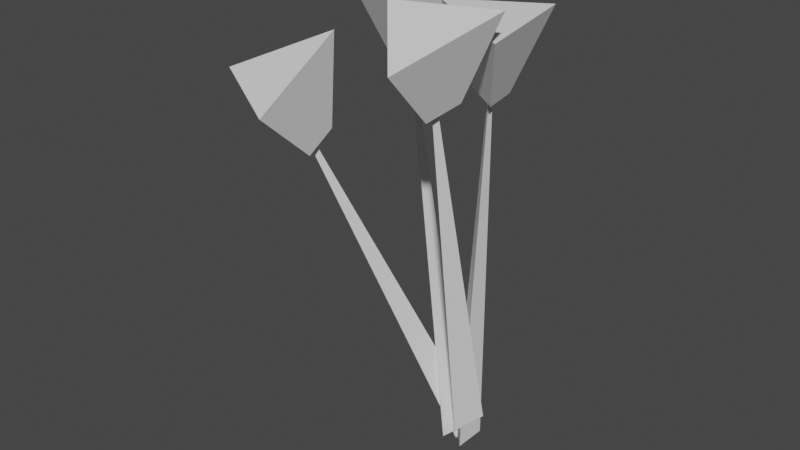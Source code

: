 # Source: flower.blend  (saved by Blender 2.81.16; exported with 4.5.12 LTS)
import bpy
from mathutils import Matrix  # noqa: F401  (used for matrix-valued properties, if any)

bpy.ops.wm.read_factory_settings(use_empty=True)
scene = bpy.context.scene
scene.name = 'Scene'

# ---- collections
col_collection = bpy.data.collections.new('Collection'); scene.collection.children.link(col_collection)

# ---- world
world_world = bpy.data.worlds.new('World'); scene.world = world_world
world_world.use_nodes = True; world_world.node_tree.nodes.clear()
_N = world_world.node_tree.nodes; _L = world_world.node_tree.links
n0 = _N.new('ShaderNodeOutputWorld'); n0.name = 'World Output'; n0.location = (300, 300)
n1 = _N.new('ShaderNodeBackground'); n1.name = 'Background'; n1.location = (10, 300)
n1.inputs[0].default_value = (0.05088, 0.05088, 0.05088, 1.0)
_L.new(n1.outputs[0], n0.inputs[0])
n0.is_active_output = True
world_world.color = (0.05088, 0.05088, 0.05088)
world_world.use_sun_shadow = False
world_world.sun_shadow_jitter_overblur = 0.0

# ---- meshes
me_cube_002 = bpy.data.meshes.new('Cube.002')
me_cube_002.from_pydata([(0.0, 0.0, -1.0), (-1.0, 1.0, -1.0), (0.0, 1.0, 0.0), (1.0, -1.0, -1.0), (1.0, 0.0, 0.0), (1.0, 1.0, -1.0), (1.0, 1.0, 1.0)], [], [(1, 2, 6, 5), (5, 6, 4, 3), (1, 5, 3, 0), (3, 1, 6)])
_uv = me_cube_002.uv_layers.new(name='UVMap')
_uv.uv.foreach_set('vector', [0.375, 0.25, 0.625, 0.25, 0.625, 0.5, 0.375, 0.5, 0.375, 0.5, 0.625, 0.5, 0.625, 0.75, 0.375, 0.75, 0.125, 0.5, 0.375, 0.5, 0.375, 0.75, 0.125, 0.75, 0.0, 0.0, 0.0, 0.0, 0.0, 0.0])
me_cube_002.use_remesh_fix_poles = True
me_cube_002.use_remesh_preserve_attributes = False
me_cube_002.use_mirror_vertex_groups = False
me_cube_002.update()
me_cube_003 = bpy.data.meshes.new('Cube.003')
me_cube_003.from_pydata([(0.0, 0.0, -1.0), (-1.0, 1.0, -1.0), (0.0, 1.0, 0.0), (1.0, -1.0, -1.0), (1.0, 0.0, 0.0), (1.0, 1.0, -1.0), (1.0, 1.0, 1.0)], [], [(1, 2, 6, 5), (5, 6, 4, 3), (1, 5, 3, 0), (3, 1, 6)])
_uv = me_cube_003.uv_layers.new(name='UVMap')
_uv.uv.foreach_set('vector', [0.375, 0.25, 0.625, 0.25, 0.625, 0.5, 0.375, 0.5, 0.375, 0.5, 0.625, 0.5, 0.625, 0.75, 0.375, 0.75, 0.125, 0.5, 0.375, 0.5, 0.375, 0.75, 0.125, 0.75, 0.0, 0.0, 0.0, 0.0, 0.0, 0.0])
me_cube_003.use_remesh_fix_poles = True
me_cube_003.use_remesh_preserve_attributes = False
me_cube_003.use_mirror_vertex_groups = False
me_cube_003.update()
me_cube_004 = bpy.data.meshes.new('Cube.004')
me_cube_004.from_pydata([(0.0, 0.0, -1.0), (-1.0, 1.0, -1.0), (0.0, 1.0, 0.0), (1.0, -1.0, -1.0), (1.0, 0.0, 0.0), (1.0, 1.0, -1.0), (1.0, 1.0, 1.0)], [], [(1, 2, 6, 5), (5, 6, 4, 3), (1, 5, 3, 0), (3, 1, 6)])
_uv = me_cube_004.uv_layers.new(name='UVMap')
_uv.uv.foreach_set('vector', [0.375, 0.25, 0.625, 0.25, 0.625, 0.5, 0.375, 0.5, 0.375, 0.5, 0.625, 0.5, 0.625, 0.75, 0.375, 0.75, 0.125, 0.5, 0.375, 0.5, 0.375, 0.75, 0.125, 0.75, 0.0, 0.0, 0.0, 0.0, 0.0, 0.0])
me_cube_004.use_remesh_fix_poles = True
me_cube_004.use_remesh_preserve_attributes = False
me_cube_004.use_mirror_vertex_groups = False
me_cube_004.update()
me_cube_001 = bpy.data.meshes.new('Cube.001')
me_cube_001.from_pydata([(0.0, 0.0, -1.0), (-1.0, 1.0, -1.0), (0.0, 1.0, 0.0), (1.0, -1.0, -1.0), (1.0, 0.0, 0.0), (1.0, 1.0, -1.0), (1.0, 1.0, 1.0)], [], [(1, 2, 6, 5), (5, 6, 4, 3), (1, 5, 3, 0), (3, 1, 6)])
_uv = me_cube_001.uv_layers.new(name='UVMap')
_uv.uv.foreach_set('vector', [0.375, 0.25, 0.625, 0.25, 0.625, 0.5, 0.375, 0.5, 0.375, 0.5, 0.625, 0.5, 0.625, 0.75, 0.375, 0.75, 0.125, 0.5, 0.375, 0.5, 0.375, 0.75, 0.125, 0.75, 0.0, 0.0, 0.0, 0.0, 0.0, 0.0])
me_cube_001.use_remesh_fix_poles = True
me_cube_001.use_remesh_preserve_attributes = False
me_cube_001.use_mirror_vertex_groups = False
me_cube_001.update()
me_cone_002 = bpy.data.meshes.new('Cone.002')
me_cone_002.from_pydata([(-0.3318, 1.094, -0.9927), (1.118, 1.014e-08, -0.9946), (-0.6729, -1.007, -0.9784), (-0.1049, 0.3459, 0.3699), (0.3848, 0.0, 0.3137), (-0.2177, -0.3259, 0.3598), (-0.2205, -0.33, 0.3518)], [], [(0, 3, 4, 1), (1, 4, 6, 2), (2, 6, 5, 3, 0), (0, 1, 2), (5, 4, 3)])
_uv = me_cone_002.uv_layers.new(name='UVMap')
_uv.uv.foreach_set('vector', [0.1913, 0.445, 0.2314, 0.3117, 0.3224, 0.2497, 0.4605, 0.249, 0.4605, 0.249, 0.3224, 0.2497, 0.2176, 0.2005, 0.151, 0.09905, 0.151, 0.09905, 0.2176, 0.2005, 0.218, 0.2012, 0.2314, 0.3117, 0.1913, 0.445, 0.6913, 0.445, 0.9605, 0.249, 0.651, 0.09905, 0.218, 0.2012, 0.3224, 0.2497, 0.2314, 0.3117])
me_cone_002.use_remesh_fix_poles = True
me_cone_002.use_remesh_preserve_attributes = False
me_cone_002.use_mirror_vertex_groups = False
me_cone_002.update()
me_cone_003 = bpy.data.meshes.new('Cone.003')
me_cone_003.from_pydata([(-0.3318, 1.094, -0.9927), (1.118, 1.014e-08, -0.9946), (-0.6729, -1.007, -0.9784), (-0.1049, 0.3459, 0.3699), (0.3848, 0.0, 0.3137), (-0.2177, -0.3259, 0.3598), (-0.2205, -0.33, 0.3518)], [], [(0, 3, 4, 1), (1, 4, 6, 2), (2, 6, 5, 3, 0), (0, 1, 2), (5, 4, 3)])
_uv = me_cone_003.uv_layers.new(name='UVMap')
_uv.uv.foreach_set('vector', [0.1913, 0.445, 0.2314, 0.3117, 0.3224, 0.2497, 0.4605, 0.249, 0.4605, 0.249, 0.3224, 0.2497, 0.2176, 0.2005, 0.151, 0.09905, 0.151, 0.09905, 0.2176, 0.2005, 0.218, 0.2012, 0.2314, 0.3117, 0.1913, 0.445, 0.6913, 0.445, 0.9605, 0.249, 0.651, 0.09905, 0.218, 0.2012, 0.3224, 0.2497, 0.2314, 0.3117])
me_cone_003.use_remesh_fix_poles = True
me_cone_003.use_remesh_preserve_attributes = False
me_cone_003.use_mirror_vertex_groups = False
me_cone_003.update()
me_cone_004 = bpy.data.meshes.new('Cone.004')
me_cone_004.from_pydata([(-0.3318, 1.094, -0.9927), (1.118, 1.014e-08, -0.9946), (-0.6729, -1.007, -0.9784), (-0.1049, 0.3459, 0.3699), (0.3848, 0.0, 0.3137), (-0.2177, -0.3259, 0.3598), (-0.2205, -0.33, 0.3518)], [], [(0, 3, 4, 1), (1, 4, 6, 2), (2, 6, 5, 3, 0), (0, 1, 2), (5, 4, 3)])
_uv = me_cone_004.uv_layers.new(name='UVMap')
_uv.uv.foreach_set('vector', [0.1913, 0.445, 0.2314, 0.3117, 0.3224, 0.2497, 0.4605, 0.249, 0.4605, 0.249, 0.3224, 0.2497, 0.2176, 0.2005, 0.151, 0.09905, 0.151, 0.09905, 0.2176, 0.2005, 0.218, 0.2012, 0.2314, 0.3117, 0.1913, 0.445, 0.6913, 0.445, 0.9605, 0.249, 0.651, 0.09905, 0.218, 0.2012, 0.3224, 0.2497, 0.2314, 0.3117])
me_cone_004.use_remesh_fix_poles = True
me_cone_004.use_remesh_preserve_attributes = False
me_cone_004.use_mirror_vertex_groups = False
me_cone_004.update()
me_cone = bpy.data.meshes.new('Cone')
me_cone.from_pydata([(-0.3318, 1.094, -0.9927), (1.118, 1.014e-08, -0.9946), (-0.6729, -1.007, -0.9784), (-0.1049, 0.3459, 0.3699), (0.3848, 0.0, 0.3137), (-0.2177, -0.3259, 0.3598), (-0.2205, -0.33, 0.3518)], [], [(0, 3, 4, 1), (1, 4, 6, 2), (2, 6, 5, 3, 0), (0, 1, 2), (5, 4, 3)])
_uv = me_cone.uv_layers.new(name='UVMap')
_uv.uv.foreach_set('vector', [0.1913, 0.445, 0.2314, 0.3117, 0.3224, 0.2497, 0.4605, 0.249, 0.4605, 0.249, 0.3224, 0.2497, 0.2176, 0.2005, 0.151, 0.09905, 0.151, 0.09905, 0.2176, 0.2005, 0.218, 0.2012, 0.2314, 0.3117, 0.1913, 0.445, 0.6913, 0.445, 0.9605, 0.249, 0.651, 0.09905, 0.218, 0.2012, 0.3224, 0.2497, 0.2314, 0.3117])
me_cone.use_remesh_fix_poles = True
me_cone.use_remesh_preserve_attributes = False
me_cone.use_mirror_vertex_groups = False
me_cone.update()

# ---- objects
ob_blade_002 = bpy.data.objects.new('blade.002', me_cube_002)
ob_blade_003 = bpy.data.objects.new('blade.003', me_cube_003)
ob_blade_004 = bpy.data.objects.new('blade.004', me_cube_004)
ob_blade = bpy.data.objects.new('blade', me_cube_001)
ob_petal_002 = bpy.data.objects.new('petal.002', me_cone_002)
ob_petal_003 = bpy.data.objects.new('petal.003', me_cone_003)
ob_petal_004 = bpy.data.objects.new('petal.004', me_cone_004)
ob_petal = bpy.data.objects.new('petal', me_cone)

# ---- transforms, parenting, visibility, modifiers, constraints
ob_blade_002.location = (-0.2065, 0.03895, -0.01068)
ob_blade_002.rotation_euler = (-0.1625, -0.3291, -0.004306)
ob_blade_002.scale = (0.02893, 0.02999, 0.3889)
ob_blade_002.lineart.crease_threshold = 0.0
ob_blade_003.location = (-0.06156, -0.0863, 0.03524)
ob_blade_003.rotation_euler = (0.2109, 0.08308, -0.3843)
ob_blade_003.scale = (0.02893, 0.02999, 0.3889)
ob_blade_003.lineart.crease_threshold = 0.0
ob_blade_004.location = (-0.1871, -0.1152, -0.04337)
ob_blade_004.rotation_euler = (0.4021, -0.2178, -0.1169)
ob_blade_004.scale = (0.02893, 0.02999, 0.3889)
ob_blade_004.lineart.crease_threshold = 0.0
ob_blade.location = (-0.06859, 0.002768, 0.0007033)
ob_blade.rotation_euler = (-0.003508, -0.00496, -0.02313)
ob_blade.scale = (0.02893, 0.02999, 0.3889)
ob_blade.lineart.crease_threshold = 0.0
ob_petal_002.location = (-0.272, 0.117, 0.27)
ob_petal_002.rotation_euler = (0.1442, -3.407, 0.004005)
ob_petal_002.scale = (0.09944, 0.09944, 0.09944)
ob_petal_002.lineart.crease_threshold = 0.0
ob_petal_003.location = (-0.02468, -0.136, 0.3274)
ob_petal_003.rotation_euler = (2.907, -12.71, -3.495)
ob_petal_003.scale = (0.09944, 0.09944, 0.09944)
ob_petal_003.lineart.crease_threshold = 0.0
ob_petal_004.location = (-0.2307, -0.1985, 0.2401)
ob_petal_004.rotation_euler = (-0.4149, -3.309, -0.0753)
ob_petal_004.scale = (0.09944, 0.09944, 0.09944)
ob_petal_004.lineart.crease_threshold = 0.0
ob_petal.location = (-0.04095, 0.03353, 0.2965)
ob_petal.rotation_euler = (-0.01772, -3.085, -0.00506)
ob_petal.scale = (0.09944, 0.09944, 0.09944)
ob_petal.lineart.crease_threshold = 0.0

# ---- collection membership
col_collection.objects.link(ob_blade_002)
col_collection.objects.link(ob_blade_003)
col_collection.objects.link(ob_blade_004)
col_collection.objects.link(ob_blade)
col_collection.objects.link(ob_petal_002)
col_collection.objects.link(ob_petal_003)
col_collection.objects.link(ob_petal_004)
col_collection.objects.link(ob_petal)

# ---- scene / render settings (as saved in the file)
scene.frame_start = 1; scene.frame_end = 250; scene.frame_set(1)
scene.render.engine = 'BLENDER_EEVEE_NEXT'
scene.cycles.use_denoising = False
scene.cycles.samples = 128
scene.cycles.sampling_pattern = 'TABULATED_SOBOL'
scene.cycles.use_adaptive_sampling = False
scene.cycles.use_light_tree = False
scene.view_settings.view_transform = 'Filmic'
bpy.context.view_layer.update()

# ---- added for rendering (the .blend has no active camera and no usable light): camera, sun
cam_auto = bpy.data.cameras.new('AutoCamera')
cam_auto.lens = 50.0
cam_auto.sensor_width = 36.0
cam_auto.clip_end = 1000.0
ob_auto_camera = bpy.data.objects.new('AutoCamera', cam_auto)
scene.collection.objects.link(ob_auto_camera)
ob_auto_camera.location = (0.904667, -1.32888, 0.88068)
ob_auto_camera.rotation_euler = (1.09748, -7.21219e-08, 0.694738)
scene.camera = ob_auto_camera
light_auto_sun = bpy.data.lights.new('AutoSun', 'SUN')
light_auto_sun.energy = 3.0
light_auto_sun.angle = 0.0523599
ob_auto_sun = bpy.data.objects.new('AutoSun', light_auto_sun)
scene.collection.objects.link(ob_auto_sun)
ob_auto_sun.rotation_euler = (0.872665, 0.174533, 0.523599)
bpy.context.view_layer.update()
